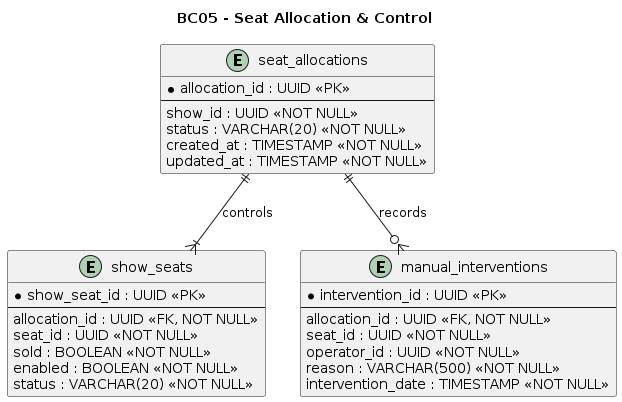

The diagram above was rendered by PlantUML. Its source (embedded in the PNG):
@startuml
title BC05 - Seat Allocation & Control

hide methods
hide stereotypes

entity "seat_allocations" as allocations {
    * allocation_id : UUID <<PK>>
    --
    show_id : UUID <<NOT NULL>>
    status : VARCHAR(20) <<NOT NULL>>
    created_at : TIMESTAMP <<NOT NULL>>
    updated_at : TIMESTAMP <<NOT NULL>>
}

entity "show_seats" as seats {
    * show_seat_id : UUID <<PK>>
    --
    allocation_id : UUID <<FK, NOT NULL>>
    seat_id : UUID <<NOT NULL>>
    sold : BOOLEAN <<NOT NULL>>
    enabled : BOOLEAN <<NOT NULL>>
    status : VARCHAR(20) <<NOT NULL>>
}

entity "manual_interventions" as interventions {
    * intervention_id : UUID <<PK>>
    --
    allocation_id : UUID <<FK, NOT NULL>>
    seat_id : UUID <<NOT NULL>>
    operator_id : UUID <<NOT NULL>>
    reason : VARCHAR(500) <<NOT NULL>>
    intervention_date : TIMESTAMP <<NOT NULL>>
}

allocations ||--|{ seats : controls
allocations ||--o{ interventions : records
@enduml